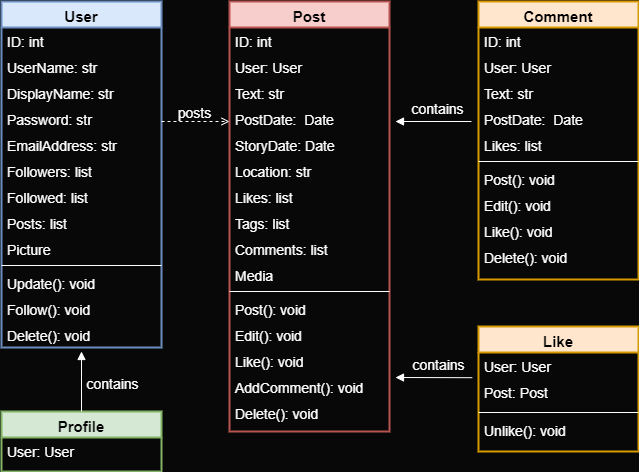

The diagram above was exported from draw.io. Its source (the exported page's mxGraphModel, read from the mxfile embedded in the PNG):
<mxGraphModel dx="988" dy="563" grid="1" gridSize="10" guides="1" tooltips="1" connect="1" arrows="1" fold="1" page="1" pageScale="1" pageWidth="827" pageHeight="1169" background="#080808" math="0" shadow="0">
  <root>
    <mxCell id="WIyWlLk6GJQsqaUBKTNV-0" />
    <mxCell id="WIyWlLk6GJQsqaUBKTNV-1" parent="WIyWlLk6GJQsqaUBKTNV-0" />
    <mxCell id="zkfFHV4jXpPFQw0GAbJ--0" value="User" style="swimlane;fontStyle=1;align=center;verticalAlign=top;childLayout=stackLayout;horizontal=1;startSize=26;horizontalStack=0;resizeParent=1;resizeLast=0;collapsible=1;marginBottom=0;rounded=0;shadow=0;strokeWidth=2;fillColor=#dae8fc;strokeColor=#6c8ebf;fontSize=15;" parent="WIyWlLk6GJQsqaUBKTNV-1" vertex="1">
      <mxGeometry x="102" y="70" width="160" height="346" as="geometry">
        <mxRectangle x="230" y="140" width="160" height="26" as="alternateBounds" />
      </mxGeometry>
    </mxCell>
    <mxCell id="zkfFHV4jXpPFQw0GAbJ--1" value="ID: int" style="text;align=left;verticalAlign=top;spacingLeft=4;spacingRight=4;overflow=hidden;rotatable=0;points=[[0,0.5],[1,0.5]];portConstraint=eastwest;fontSize=14;fontColor=#FFFFFF;" parent="zkfFHV4jXpPFQw0GAbJ--0" vertex="1">
      <mxGeometry y="26" width="160" height="26" as="geometry" />
    </mxCell>
    <mxCell id="zkfFHV4jXpPFQw0GAbJ--2" value="UserName: str" style="text;align=left;verticalAlign=top;spacingLeft=4;spacingRight=4;overflow=hidden;rotatable=0;points=[[0,0.5],[1,0.5]];portConstraint=eastwest;rounded=0;shadow=0;html=0;fontSize=14;fontColor=#FFFFFF;" parent="zkfFHV4jXpPFQw0GAbJ--0" vertex="1">
      <mxGeometry y="52" width="160" height="26" as="geometry" />
    </mxCell>
    <mxCell id="U4zy2F-elx_7Ow5BO0-L-18" value="DisplayName: str" style="text;align=left;verticalAlign=top;spacingLeft=4;spacingRight=4;overflow=hidden;rotatable=0;points=[[0,0.5],[1,0.5]];portConstraint=eastwest;rounded=0;shadow=0;html=0;fontSize=14;fontColor=#FFFFFF;" parent="zkfFHV4jXpPFQw0GAbJ--0" vertex="1">
      <mxGeometry y="78" width="160" height="26" as="geometry" />
    </mxCell>
    <mxCell id="U4zy2F-elx_7Ow5BO0-L-19" value="Password: str" style="text;align=left;verticalAlign=top;spacingLeft=4;spacingRight=4;overflow=hidden;rotatable=0;points=[[0,0.5],[1,0.5]];portConstraint=eastwest;rounded=0;shadow=0;html=0;fontSize=14;fontColor=#FFFFFF;" parent="zkfFHV4jXpPFQw0GAbJ--0" vertex="1">
      <mxGeometry y="104" width="160" height="26" as="geometry" />
    </mxCell>
    <mxCell id="zkfFHV4jXpPFQw0GAbJ--3" value="EmailAddress: str" style="text;align=left;verticalAlign=top;spacingLeft=4;spacingRight=4;overflow=hidden;rotatable=0;points=[[0,0.5],[1,0.5]];portConstraint=eastwest;rounded=0;shadow=0;html=0;fontSize=14;fontColor=#FFFFFF;" parent="zkfFHV4jXpPFQw0GAbJ--0" vertex="1">
      <mxGeometry y="130" width="160" height="26" as="geometry" />
    </mxCell>
    <mxCell id="U4zy2F-elx_7Ow5BO0-L-20" value="Followers: list" style="text;align=left;verticalAlign=top;spacingLeft=4;spacingRight=4;overflow=hidden;rotatable=0;points=[[0,0.5],[1,0.5]];portConstraint=eastwest;rounded=0;shadow=0;html=0;fontSize=14;fontColor=#FFFFFF;" parent="zkfFHV4jXpPFQw0GAbJ--0" vertex="1">
      <mxGeometry y="156" width="160" height="26" as="geometry" />
    </mxCell>
    <mxCell id="U4zy2F-elx_7Ow5BO0-L-21" value="Followed: list" style="text;align=left;verticalAlign=top;spacingLeft=4;spacingRight=4;overflow=hidden;rotatable=0;points=[[0,0.5],[1,0.5]];portConstraint=eastwest;rounded=0;shadow=0;html=0;fontSize=14;fontColor=#FFFFFF;" parent="zkfFHV4jXpPFQw0GAbJ--0" vertex="1">
      <mxGeometry y="182" width="160" height="26" as="geometry" />
    </mxCell>
    <mxCell id="U4zy2F-elx_7Ow5BO0-L-46" value="Posts: list" style="text;align=left;verticalAlign=top;spacingLeft=4;spacingRight=4;overflow=hidden;rotatable=0;points=[[0,0.5],[1,0.5]];portConstraint=eastwest;rounded=0;shadow=0;html=0;fontSize=14;fontColor=#FFFFFF;" parent="zkfFHV4jXpPFQw0GAbJ--0" vertex="1">
      <mxGeometry y="208" width="160" height="26" as="geometry" />
    </mxCell>
    <mxCell id="U4zy2F-elx_7Ow5BO0-L-26" value="Picture" style="text;align=left;verticalAlign=top;spacingLeft=4;spacingRight=4;overflow=hidden;rotatable=0;points=[[0,0.5],[1,0.5]];portConstraint=eastwest;rounded=0;shadow=0;html=0;fontSize=14;fontColor=#FFFFFF;" parent="zkfFHV4jXpPFQw0GAbJ--0" vertex="1">
      <mxGeometry y="234" width="160" height="26" as="geometry" />
    </mxCell>
    <mxCell id="zkfFHV4jXpPFQw0GAbJ--4" value="" style="line;html=1;strokeWidth=1;align=left;verticalAlign=middle;spacingTop=-1;spacingLeft=3;spacingRight=3;rotatable=0;labelPosition=right;points=[];portConstraint=eastwest;fontSize=14;fontColor=#FFFFFF;strokeColor=#FFFFFF;" parent="zkfFHV4jXpPFQw0GAbJ--0" vertex="1">
      <mxGeometry y="260" width="160" height="8" as="geometry" />
    </mxCell>
    <mxCell id="U4zy2F-elx_7Ow5BO0-L-22" value="Update(): void" style="text;align=left;verticalAlign=top;spacingLeft=4;spacingRight=4;overflow=hidden;rotatable=0;points=[[0,0.5],[1,0.5]];portConstraint=eastwest;fontSize=14;fontColor=#FFFFFF;" parent="zkfFHV4jXpPFQw0GAbJ--0" vertex="1">
      <mxGeometry y="268" width="160" height="26" as="geometry" />
    </mxCell>
    <mxCell id="U4zy2F-elx_7Ow5BO0-L-23" value="Follow(): void" style="text;align=left;verticalAlign=top;spacingLeft=4;spacingRight=4;overflow=hidden;rotatable=0;points=[[0,0.5],[1,0.5]];portConstraint=eastwest;fontSize=14;fontColor=#FFFFFF;" parent="zkfFHV4jXpPFQw0GAbJ--0" vertex="1">
      <mxGeometry y="294" width="160" height="26" as="geometry" />
    </mxCell>
    <mxCell id="zkfFHV4jXpPFQw0GAbJ--5" value="Delete(): void" style="text;align=left;verticalAlign=top;spacingLeft=4;spacingRight=4;overflow=hidden;rotatable=0;points=[[0,0.5],[1,0.5]];portConstraint=eastwest;fontSize=14;fontColor=#FFFFFF;" parent="zkfFHV4jXpPFQw0GAbJ--0" vertex="1">
      <mxGeometry y="320" width="160" height="26" as="geometry" />
    </mxCell>
    <mxCell id="zkfFHV4jXpPFQw0GAbJ--13" value="Comment" style="swimlane;fontStyle=1;align=center;verticalAlign=top;childLayout=stackLayout;horizontal=1;startSize=26;horizontalStack=0;resizeParent=1;resizeLast=0;collapsible=1;marginBottom=0;rounded=0;shadow=0;strokeWidth=2;fillColor=#ffe6cc;strokeColor=#d79b00;fontSize=15;" parent="WIyWlLk6GJQsqaUBKTNV-1" vertex="1">
      <mxGeometry x="579" y="70" width="160" height="278" as="geometry">
        <mxRectangle x="340" y="380" width="170" height="26" as="alternateBounds" />
      </mxGeometry>
    </mxCell>
    <mxCell id="zkfFHV4jXpPFQw0GAbJ--14" value="ID: int" style="text;align=left;verticalAlign=top;spacingLeft=4;spacingRight=4;overflow=hidden;rotatable=0;points=[[0,0.5],[1,0.5]];portConstraint=eastwest;fontSize=14;fontColor=#FFFFFF;" parent="zkfFHV4jXpPFQw0GAbJ--13" vertex="1">
      <mxGeometry y="26" width="160" height="26" as="geometry" />
    </mxCell>
    <mxCell id="U4zy2F-elx_7Ow5BO0-L-44" value="User: User" style="text;align=left;verticalAlign=top;spacingLeft=4;spacingRight=4;overflow=hidden;rotatable=0;points=[[0,0.5],[1,0.5]];portConstraint=eastwest;rounded=0;shadow=0;html=0;fontSize=14;fontColor=#FFFFFF;" parent="zkfFHV4jXpPFQw0GAbJ--13" vertex="1">
      <mxGeometry y="52" width="160" height="26" as="geometry" />
    </mxCell>
    <mxCell id="U4zy2F-elx_7Ow5BO0-L-33" value="Text: str" style="text;align=left;verticalAlign=top;spacingLeft=4;spacingRight=4;overflow=hidden;rotatable=0;points=[[0,0.5],[1,0.5]];portConstraint=eastwest;fontSize=14;fontColor=#FFFFFF;" parent="zkfFHV4jXpPFQw0GAbJ--13" vertex="1">
      <mxGeometry y="78" width="160" height="26" as="geometry" />
    </mxCell>
    <mxCell id="U4zy2F-elx_7Ow5BO0-L-34" value="PostDate:  Date" style="text;align=left;verticalAlign=top;spacingLeft=4;spacingRight=4;overflow=hidden;rotatable=0;points=[[0,0.5],[1,0.5]];portConstraint=eastwest;fontSize=14;fontColor=#FFFFFF;" parent="zkfFHV4jXpPFQw0GAbJ--13" vertex="1">
      <mxGeometry y="104" width="160" height="26" as="geometry" />
    </mxCell>
    <mxCell id="U4zy2F-elx_7Ow5BO0-L-35" value="Likes: list" style="text;align=left;verticalAlign=top;spacingLeft=4;spacingRight=4;overflow=hidden;rotatable=0;points=[[0,0.5],[1,0.5]];portConstraint=eastwest;fontSize=14;fontColor=#FFFFFF;" parent="zkfFHV4jXpPFQw0GAbJ--13" vertex="1">
      <mxGeometry y="130" width="160" height="26" as="geometry" />
    </mxCell>
    <mxCell id="zkfFHV4jXpPFQw0GAbJ--15" value="" style="line;html=1;strokeWidth=1;align=left;verticalAlign=middle;spacingTop=-1;spacingLeft=3;spacingRight=3;rotatable=0;labelPosition=right;points=[];portConstraint=eastwest;fontSize=14;fontColor=#FFFFFF;strokeColor=#FFFFFF;" parent="zkfFHV4jXpPFQw0GAbJ--13" vertex="1">
      <mxGeometry y="156" width="160" height="8" as="geometry" />
    </mxCell>
    <mxCell id="U4zy2F-elx_7Ow5BO0-L-36" value="Post(): void" style="text;align=left;verticalAlign=top;spacingLeft=4;spacingRight=4;overflow=hidden;rotatable=0;points=[[0,0.5],[1,0.5]];portConstraint=eastwest;fontSize=14;fontColor=#FFFFFF;" parent="zkfFHV4jXpPFQw0GAbJ--13" vertex="1">
      <mxGeometry y="164" width="160" height="26" as="geometry" />
    </mxCell>
    <mxCell id="U4zy2F-elx_7Ow5BO0-L-37" value="Edit(): void" style="text;align=left;verticalAlign=top;spacingLeft=4;spacingRight=4;overflow=hidden;rotatable=0;points=[[0,0.5],[1,0.5]];portConstraint=eastwest;fontSize=14;fontColor=#FFFFFF;" parent="zkfFHV4jXpPFQw0GAbJ--13" vertex="1">
      <mxGeometry y="190" width="160" height="26" as="geometry" />
    </mxCell>
    <mxCell id="U4zy2F-elx_7Ow5BO0-L-38" value="Like(): void" style="text;align=left;verticalAlign=top;spacingLeft=4;spacingRight=4;overflow=hidden;rotatable=0;points=[[0,0.5],[1,0.5]];portConstraint=eastwest;fontSize=14;fontColor=#FFFFFF;" parent="zkfFHV4jXpPFQw0GAbJ--13" vertex="1">
      <mxGeometry y="216" width="160" height="26" as="geometry" />
    </mxCell>
    <mxCell id="U4zy2F-elx_7Ow5BO0-L-39" value="Delete(): void" style="text;align=left;verticalAlign=top;spacingLeft=4;spacingRight=4;overflow=hidden;rotatable=0;points=[[0,0.5],[1,0.5]];portConstraint=eastwest;fontSize=14;fontColor=#FFFFFF;" parent="zkfFHV4jXpPFQw0GAbJ--13" vertex="1">
      <mxGeometry y="242" width="160" height="26" as="geometry" />
    </mxCell>
    <mxCell id="zkfFHV4jXpPFQw0GAbJ--17" value="Post" style="swimlane;fontStyle=1;align=center;verticalAlign=top;childLayout=stackLayout;horizontal=1;startSize=26;horizontalStack=0;resizeParent=1;resizeLast=0;collapsible=1;marginBottom=0;rounded=0;shadow=0;strokeWidth=2;fillColor=#f8cecc;strokeColor=#b85450;fontSize=15;" parent="WIyWlLk6GJQsqaUBKTNV-1" vertex="1">
      <mxGeometry x="330" y="70" width="160" height="430" as="geometry">
        <mxRectangle x="550" y="140" width="160" height="26" as="alternateBounds" />
      </mxGeometry>
    </mxCell>
    <mxCell id="zkfFHV4jXpPFQw0GAbJ--19" value="ID: int" style="text;align=left;verticalAlign=top;spacingLeft=4;spacingRight=4;overflow=hidden;rotatable=0;points=[[0,0.5],[1,0.5]];portConstraint=eastwest;rounded=0;shadow=0;html=0;fontSize=14;fontColor=#FFFFFF;" parent="zkfFHV4jXpPFQw0GAbJ--17" vertex="1">
      <mxGeometry y="26" width="160" height="26" as="geometry" />
    </mxCell>
    <mxCell id="U4zy2F-elx_7Ow5BO0-L-43" value="User: User" style="text;align=left;verticalAlign=top;spacingLeft=4;spacingRight=4;overflow=hidden;rotatable=0;points=[[0,0.5],[1,0.5]];portConstraint=eastwest;rounded=0;shadow=0;html=0;fontSize=14;fontColor=#FFFFFF;" parent="zkfFHV4jXpPFQw0GAbJ--17" vertex="1">
      <mxGeometry y="52" width="160" height="26" as="geometry" />
    </mxCell>
    <mxCell id="zkfFHV4jXpPFQw0GAbJ--18" value="Text: str" style="text;align=left;verticalAlign=top;spacingLeft=4;spacingRight=4;overflow=hidden;rotatable=0;points=[[0,0.5],[1,0.5]];portConstraint=eastwest;fontSize=14;fontColor=#FFFFFF;" parent="zkfFHV4jXpPFQw0GAbJ--17" vertex="1">
      <mxGeometry y="78" width="160" height="26" as="geometry" />
    </mxCell>
    <mxCell id="zkfFHV4jXpPFQw0GAbJ--21" value="PostDate:  Date" style="text;align=left;verticalAlign=top;spacingLeft=4;spacingRight=4;overflow=hidden;rotatable=0;points=[[0,0.5],[1,0.5]];portConstraint=eastwest;rounded=0;shadow=0;html=0;fontSize=14;fontColor=#FFFFFF;" parent="zkfFHV4jXpPFQw0GAbJ--17" vertex="1">
      <mxGeometry y="104" width="160" height="26" as="geometry" />
    </mxCell>
    <mxCell id="zkfFHV4jXpPFQw0GAbJ--22" value="StoryDate: Date" style="text;align=left;verticalAlign=top;spacingLeft=4;spacingRight=4;overflow=hidden;rotatable=0;points=[[0,0.5],[1,0.5]];portConstraint=eastwest;rounded=0;shadow=0;html=0;fontSize=14;fontColor=#FFFFFF;" parent="zkfFHV4jXpPFQw0GAbJ--17" vertex="1">
      <mxGeometry y="130" width="160" height="26" as="geometry" />
    </mxCell>
    <mxCell id="U4zy2F-elx_7Ow5BO0-L-7" value="Location: str" style="text;align=left;verticalAlign=top;spacingLeft=4;spacingRight=4;overflow=hidden;rotatable=0;points=[[0,0.5],[1,0.5]];portConstraint=eastwest;rounded=0;shadow=0;html=0;fontSize=14;fontColor=#FFFFFF;" parent="zkfFHV4jXpPFQw0GAbJ--17" vertex="1">
      <mxGeometry y="156" width="160" height="26" as="geometry" />
    </mxCell>
    <mxCell id="zkfFHV4jXpPFQw0GAbJ--20" value="Likes: list" style="text;align=left;verticalAlign=top;spacingLeft=4;spacingRight=4;overflow=hidden;rotatable=0;points=[[0,0.5],[1,0.5]];portConstraint=eastwest;rounded=0;shadow=0;html=0;fontSize=14;fontColor=#FFFFFF;" parent="zkfFHV4jXpPFQw0GAbJ--17" vertex="1">
      <mxGeometry y="182" width="160" height="26" as="geometry" />
    </mxCell>
    <mxCell id="U4zy2F-elx_7Ow5BO0-L-8" value="Tags: list" style="text;align=left;verticalAlign=top;spacingLeft=4;spacingRight=4;overflow=hidden;rotatable=0;points=[[0,0.5],[1,0.5]];portConstraint=eastwest;rounded=0;shadow=0;html=0;fontSize=14;fontColor=#FFFFFF;" parent="zkfFHV4jXpPFQw0GAbJ--17" vertex="1">
      <mxGeometry y="208" width="160" height="26" as="geometry" />
    </mxCell>
    <mxCell id="zkfFHV4jXpPFQw0GAbJ--25" value="Comments: list" style="text;align=left;verticalAlign=top;spacingLeft=4;spacingRight=4;overflow=hidden;rotatable=0;points=[[0,0.5],[1,0.5]];portConstraint=eastwest;fontSize=14;fontColor=#FFFFFF;" parent="zkfFHV4jXpPFQw0GAbJ--17" vertex="1">
      <mxGeometry y="234" width="160" height="26" as="geometry" />
    </mxCell>
    <mxCell id="U4zy2F-elx_7Ow5BO0-L-27" value="Media" style="text;align=left;verticalAlign=top;spacingLeft=4;spacingRight=4;overflow=hidden;rotatable=0;points=[[0,0.5],[1,0.5]];portConstraint=eastwest;fontSize=14;fontColor=#FFFFFF;" parent="zkfFHV4jXpPFQw0GAbJ--17" vertex="1">
      <mxGeometry y="260" width="160" height="26" as="geometry" />
    </mxCell>
    <mxCell id="zkfFHV4jXpPFQw0GAbJ--23" value="" style="line;html=1;strokeWidth=1;align=left;verticalAlign=middle;spacingTop=-1;spacingLeft=3;spacingRight=3;rotatable=0;labelPosition=right;points=[];portConstraint=eastwest;fontSize=14;fontColor=#FFFFFF;strokeColor=#FFFFFF;" parent="zkfFHV4jXpPFQw0GAbJ--17" vertex="1">
      <mxGeometry y="286" width="160" height="8" as="geometry" />
    </mxCell>
    <mxCell id="U4zy2F-elx_7Ow5BO0-L-24" value="Post(): void" style="text;align=left;verticalAlign=top;spacingLeft=4;spacingRight=4;overflow=hidden;rotatable=0;points=[[0,0.5],[1,0.5]];portConstraint=eastwest;fontSize=14;fontColor=#FFFFFF;" parent="zkfFHV4jXpPFQw0GAbJ--17" vertex="1">
      <mxGeometry y="294" width="160" height="26" as="geometry" />
    </mxCell>
    <mxCell id="zkfFHV4jXpPFQw0GAbJ--24" value="Edit(): void" style="text;align=left;verticalAlign=top;spacingLeft=4;spacingRight=4;overflow=hidden;rotatable=0;points=[[0,0.5],[1,0.5]];portConstraint=eastwest;fontSize=14;fontColor=#FFFFFF;" parent="zkfFHV4jXpPFQw0GAbJ--17" vertex="1">
      <mxGeometry y="320" width="160" height="26" as="geometry" />
    </mxCell>
    <mxCell id="U4zy2F-elx_7Ow5BO0-L-25" value="Like(): void" style="text;align=left;verticalAlign=top;spacingLeft=4;spacingRight=4;overflow=hidden;rotatable=0;points=[[0,0.5],[1,0.5]];portConstraint=eastwest;fontSize=14;fontColor=#FFFFFF;" parent="zkfFHV4jXpPFQw0GAbJ--17" vertex="1">
      <mxGeometry y="346" width="160" height="26" as="geometry" />
    </mxCell>
    <mxCell id="U4zy2F-elx_7Ow5BO0-L-42" value="AddComment(): void" style="text;align=left;verticalAlign=top;spacingLeft=4;spacingRight=4;overflow=hidden;rotatable=0;points=[[0,0.5],[1,0.5]];portConstraint=eastwest;fontSize=14;fontColor=#FFFFFF;" parent="zkfFHV4jXpPFQw0GAbJ--17" vertex="1">
      <mxGeometry y="372" width="160" height="26" as="geometry" />
    </mxCell>
    <mxCell id="U4zy2F-elx_7Ow5BO0-L-10" value="Delete(): void" style="text;align=left;verticalAlign=top;spacingLeft=4;spacingRight=4;overflow=hidden;rotatable=0;points=[[0,0.5],[1,0.5]];portConstraint=eastwest;fontSize=14;fontColor=#FFFFFF;" parent="zkfFHV4jXpPFQw0GAbJ--17" vertex="1">
      <mxGeometry y="398" width="160" height="26" as="geometry" />
    </mxCell>
    <mxCell id="zkfFHV4jXpPFQw0GAbJ--26" value="" style="endArrow=open;shadow=0;strokeWidth=1;rounded=0;endFill=1;edgeStyle=elbowEdgeStyle;elbow=vertical;dashed=1;fontSize=14;fontColor=#FFFFFF;strokeColor=#FFFFFF;" parent="WIyWlLk6GJQsqaUBKTNV-1" target="zkfFHV4jXpPFQw0GAbJ--17" edge="1">
      <mxGeometry x="0.5" y="41" relative="1" as="geometry">
        <mxPoint x="262" y="190" as="sourcePoint" />
        <mxPoint x="362" y="142" as="targetPoint" />
        <mxPoint x="-40" y="32" as="offset" />
        <Array as="points">
          <mxPoint x="272" y="190" />
        </Array>
      </mxGeometry>
    </mxCell>
    <mxCell id="zkfFHV4jXpPFQw0GAbJ--29" value="posts" style="text;html=1;resizable=0;points=[];;align=center;verticalAlign=middle;labelBackgroundColor=none;rounded=0;shadow=0;strokeWidth=1;fontSize=14;fontColor=#FFFFFF;" parent="zkfFHV4jXpPFQw0GAbJ--26" vertex="1" connectable="0">
      <mxGeometry x="0.5" y="49" relative="1" as="geometry">
        <mxPoint x="-19" y="40" as="offset" />
      </mxGeometry>
    </mxCell>
    <mxCell id="U4zy2F-elx_7Ow5BO0-L-28" value="" style="endArrow=block;shadow=0;strokeWidth=1;rounded=0;endFill=1;elbow=vertical;fontSize=14;strokeColor=#FFFFFF;exitX=-0.02;exitY=-0.031;exitDx=0;exitDy=0;exitPerimeter=0;" parent="WIyWlLk6GJQsqaUBKTNV-1" edge="1">
      <mxGeometry x="0.5" y="41" relative="1" as="geometry">
        <mxPoint x="572.8" y="446.19399999999996" as="sourcePoint" />
        <mxPoint x="496" y="446" as="targetPoint" />
        <mxPoint x="-40" y="32" as="offset" />
      </mxGeometry>
    </mxCell>
    <mxCell id="U4zy2F-elx_7Ow5BO0-L-31" value="contains" style="text;html=1;resizable=0;points=[];;align=center;verticalAlign=middle;labelBackgroundColor=none;rounded=0;shadow=0;strokeWidth=1;fontSize=14;fontColor=#FFFFFF;" parent="U4zy2F-elx_7Ow5BO0-L-28" vertex="1" connectable="0">
      <mxGeometry x="0.5" y="49" relative="1" as="geometry">
        <mxPoint x="24" y="-62" as="offset" />
      </mxGeometry>
    </mxCell>
    <mxCell id="pXTq5HNMOa5Cnsjn7Y1q-0" value="Profile" style="swimlane;fontStyle=1;align=center;verticalAlign=top;childLayout=stackLayout;horizontal=1;startSize=26;horizontalStack=0;resizeParent=1;resizeLast=0;collapsible=1;marginBottom=0;rounded=0;shadow=0;strokeWidth=2;fillColor=#d5e8d4;strokeColor=#82b366;fontSize=15;" vertex="1" parent="WIyWlLk6GJQsqaUBKTNV-1">
      <mxGeometry x="102" y="480" width="160" height="60" as="geometry">
        <mxRectangle x="230" y="140" width="160" height="26" as="alternateBounds" />
      </mxGeometry>
    </mxCell>
    <mxCell id="pXTq5HNMOa5Cnsjn7Y1q-1" value="User: User" style="text;align=left;verticalAlign=top;spacingLeft=4;spacingRight=4;overflow=hidden;rotatable=0;points=[[0,0.5],[1,0.5]];portConstraint=eastwest;fontSize=14;fontColor=#FFFFFF;" vertex="1" parent="pXTq5HNMOa5Cnsjn7Y1q-0">
      <mxGeometry y="26" width="160" height="26" as="geometry" />
    </mxCell>
    <mxCell id="pXTq5HNMOa5Cnsjn7Y1q-14" value="" style="endArrow=block;shadow=0;strokeWidth=1;rounded=0;endFill=1;elbow=vertical;fontSize=14;strokeColor=#FFFFFF;exitX=0.5;exitY=0;exitDx=0;exitDy=0;" edge="1" parent="WIyWlLk6GJQsqaUBKTNV-1" source="pXTq5HNMOa5Cnsjn7Y1q-0">
      <mxGeometry x="0.5" y="41" relative="1" as="geometry">
        <mxPoint x="172" y="480" as="sourcePoint" />
        <mxPoint x="182" y="420" as="targetPoint" />
        <mxPoint x="-40" y="32" as="offset" />
      </mxGeometry>
    </mxCell>
    <mxCell id="pXTq5HNMOa5Cnsjn7Y1q-15" value="contains" style="text;html=1;resizable=0;points=[];;align=center;verticalAlign=middle;labelBackgroundColor=none;rounded=0;shadow=0;strokeWidth=1;fontSize=14;fontColor=#FFFFFF;" vertex="1" connectable="0" parent="pXTq5HNMOa5Cnsjn7Y1q-14">
      <mxGeometry x="0.5" y="49" relative="1" as="geometry">
        <mxPoint x="79" y="17" as="offset" />
      </mxGeometry>
    </mxCell>
    <mxCell id="pXTq5HNMOa5Cnsjn7Y1q-16" value="" style="endArrow=block;shadow=0;strokeWidth=1;rounded=0;endFill=1;elbow=vertical;fontSize=14;strokeColor=#FFFFFF;" edge="1" parent="WIyWlLk6GJQsqaUBKTNV-1">
      <mxGeometry x="0.5" y="41" relative="1" as="geometry">
        <mxPoint x="572" y="190" as="sourcePoint" />
        <mxPoint x="496" y="190" as="targetPoint" />
        <mxPoint x="-40" y="32" as="offset" />
      </mxGeometry>
    </mxCell>
    <mxCell id="pXTq5HNMOa5Cnsjn7Y1q-18" value="Like" style="swimlane;fontStyle=1;align=center;verticalAlign=top;childLayout=stackLayout;horizontal=1;startSize=26;horizontalStack=0;resizeParent=1;resizeLast=0;collapsible=1;marginBottom=0;rounded=0;shadow=0;strokeWidth=2;fillColor=#ffe6cc;strokeColor=#d79b00;fontSize=15;" vertex="1" parent="WIyWlLk6GJQsqaUBKTNV-1">
      <mxGeometry x="579" y="395" width="160" height="125" as="geometry">
        <mxRectangle x="230" y="140" width="160" height="26" as="alternateBounds" />
      </mxGeometry>
    </mxCell>
    <mxCell id="pXTq5HNMOa5Cnsjn7Y1q-19" value="User: User" style="text;align=left;verticalAlign=top;spacingLeft=4;spacingRight=4;overflow=hidden;rotatable=0;points=[[0,0.5],[1,0.5]];portConstraint=eastwest;fontSize=14;fontColor=#FFFFFF;" vertex="1" parent="pXTq5HNMOa5Cnsjn7Y1q-18">
      <mxGeometry y="26" width="160" height="26" as="geometry" />
    </mxCell>
    <mxCell id="pXTq5HNMOa5Cnsjn7Y1q-20" value="Post: Post" style="text;align=left;verticalAlign=top;spacingLeft=4;spacingRight=4;overflow=hidden;rotatable=0;points=[[0,0.5],[1,0.5]];portConstraint=eastwest;fontSize=14;fontColor=#FFFFFF;" vertex="1" parent="pXTq5HNMOa5Cnsjn7Y1q-18">
      <mxGeometry y="52" width="160" height="30" as="geometry" />
    </mxCell>
    <mxCell id="pXTq5HNMOa5Cnsjn7Y1q-22" value="" style="line;html=1;strokeWidth=1;align=left;verticalAlign=middle;spacingTop=-1;spacingLeft=3;spacingRight=3;rotatable=0;labelPosition=right;points=[];portConstraint=eastwest;fontSize=14;fontColor=#FFFFFF;strokeColor=#FFFFFF;" vertex="1" parent="pXTq5HNMOa5Cnsjn7Y1q-18">
      <mxGeometry y="82" width="160" height="8" as="geometry" />
    </mxCell>
    <mxCell id="pXTq5HNMOa5Cnsjn7Y1q-23" value="Unlike(): void" style="text;align=left;verticalAlign=top;spacingLeft=4;spacingRight=4;overflow=hidden;rotatable=0;points=[[0,0.5],[1,0.5]];portConstraint=eastwest;fontSize=14;fontColor=#FFFFFF;" vertex="1" parent="pXTq5HNMOa5Cnsjn7Y1q-18">
      <mxGeometry y="90" width="160" height="26" as="geometry" />
    </mxCell>
    <mxCell id="pXTq5HNMOa5Cnsjn7Y1q-21" value="contains" style="text;html=1;resizable=0;points=[];;align=center;verticalAlign=middle;labelBackgroundColor=none;rounded=0;shadow=0;strokeWidth=1;fontSize=14;fontColor=#FFFFFF;" vertex="1" connectable="0" parent="WIyWlLk6GJQsqaUBKTNV-1">
      <mxGeometry x="537.9964093980549" y="177.99733371979318" as="geometry" />
    </mxCell>
  </root>
</mxGraphModel>